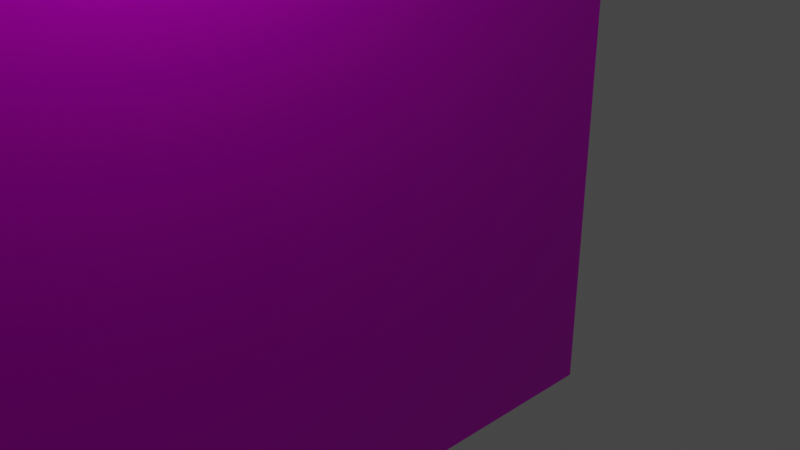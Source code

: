 # Source: szk_o_steksturowane_v2.blend  (saved by Blender 3.3.6; exported with 4.5.12 LTS)
import bpy
from mathutils import Matrix  # noqa: F401  (used for matrix-valued properties, if any)

bpy.ops.wm.read_factory_settings(use_empty=True)
scene = bpy.context.scene
scene.name = 'Scene'

# ---- collections
col_collection = bpy.data.collections.new('Collection'); scene.collection.children.link(col_collection)

# ---- images (referenced by path relative to the original .blend; pixels are not part of the script)
import os
ASSET_DIR = os.environ.get("B2B_ASSET_DIR", "")  # directory of the original .blend (textures are referenced by path, not embedded)
HERE = os.path.dirname(os.path.abspath(__file__))  # packed textures are extracted next to this script under _unpacked/

def load_image(name, relpath, width, height, colorspace="sRGB"):
    """Load a texture the original file referenced (path relative to the .blend, or extracted next to this script)."""
    p = next((c for c in (os.path.join(HERE, relpath), os.path.join(ASSET_DIR, relpath)) if relpath and os.path.exists(c)), "")
    if p:
        img = bpy.data.images.load(p, check_existing=True)
        img.name = name
    else:  # same state as the original file: an image datablock whose file is absent (Cycles renders it pink)
        img = bpy.data.images.new(name, width, height)
        img.source = "FILE"
        img.filepath = "//" + (relpath or name)
    img.colorspace_settings.name = colorspace
    return img
img_black_glass_break_v2_jpg = load_image('black glass break v2.jpg', 'black glass break v2.jpg', 1024, 1024, 'sRGB')

# ---- materials (node trees are filled in below, after node groups)
mat_material = bpy.data.materials.new('Material')
mat_material.alpha_threshold = 0.0
mat_material.use_transparent_shadow = False
mat_material.roughness = 0.5
mat_material.line_color = (0.0, 0.0, 0.0, 1.0)

# ---- material node trees
mat_material.use_nodes = True; mat_material.node_tree.nodes.clear()
_N = mat_material.node_tree.nodes; _L = mat_material.node_tree.links
n0 = _N.new('ShaderNodeOutputMaterial'); n0.name = 'Material Output'; n0.location = (300, 300)
n1 = _N.new('ShaderNodeBsdfPrincipled'); n1.name = 'Principled BSDF'; n1.location = (10, 300)
n1.distribution = 'GGX'
n1.subsurface_method = 'RANDOM_WALK_SKIN'
n1.inputs[1].default_value = 1.0
n1.inputs[3].default_value = 1.45
n1.inputs[19].default_value = 0.25
n1.inputs[27].default_value = (0.0, 0.0, 0.0, 1.0)
n1.inputs[28].default_value = 1.0
n2 = _N.new('ShaderNodeTexImage'); n2.name = 'Image Texture'; n2.location = (-280, 275)
n2.image = img_black_glass_break_v2_jpg
_L.new(n1.outputs[0], n0.inputs[0])
_L.new(n2.outputs[0], n1.inputs[0])
n0.is_active_output = True

# ---- world
world_world = bpy.data.worlds.new('World'); scene.world = world_world
world_world.use_nodes = True; world_world.node_tree.nodes.clear()
_N = world_world.node_tree.nodes; _L = world_world.node_tree.links
n0 = _N.new('ShaderNodeOutputWorld'); n0.name = 'World Output'; n0.location = (300, 300)
n1 = _N.new('ShaderNodeBackground'); n1.name = 'Background'; n1.location = (10, 300)
n1.inputs[0].default_value = (0.05088, 0.05088, 0.05088, 1.0)
_L.new(n1.outputs[0], n0.inputs[0])
n0.is_active_output = True
world_world.color = (0.05088, 0.05088, 0.05088)
world_world.use_sun_shadow = False
world_world.sun_shadow_jitter_overblur = 0.0

# ---- cameras
cam_camera = bpy.data.cameras.new('Camera')
cam_camera.clip_end = 100.0
cam_camera.ortho_scale = 7.314

# ---- lights
light_light = bpy.data.lights.new('Light', 'POINT')
light_light.transmission_factor = 0.0
light_light.energy = 1000.0
light_light.shadow_soft_size = 0.1
light_light.shadow_maximum_resolution = 0.006
light_light.use_absolute_resolution = True

# ---- meshes
me_cube = bpy.data.meshes.new('Cube')
me_cube.from_pydata([(-1.013, 4.467, 4.467), (-1.013, 4.467, -4.467), (-1.013, -4.467, 4.467), (-1.013, -4.467, -4.467), (-1.307, 4.467, 4.467), (-1.307, 4.467, -4.467), (-1.307, -4.467, 4.467), (-1.307, -4.467, -4.467)], [], [(0, 4, 6, 2), (3, 2, 6, 7), (7, 6, 4, 5), (5, 1, 3, 7), (1, 0, 2, 3), (5, 4, 0, 1)])
_uv = me_cube.uv_layers.new(name='UVMap')
_uv.uv.foreach_set('vector', [0.625, 0.5, 0.875, 0.5, 0.875, 0.75, 0.625, 0.75, 0.375, 0.75, 0.625, 0.75, 0.625, 1.0, 0.375, 1.0, 0.375, 0.0, 0.625, 0.0, 0.625, 0.25, 0.375, 0.25, 0.125, 0.5, 0.375, 0.5, 0.375, 0.75, 0.125, 0.75, 0.1568, 0.2818, 0.8432, 0.2818, 0.8432, 0.9682, 0.1568, 0.9682, 0.375, 0.25, 0.625, 0.25, 0.625, 0.5, 0.375, 0.5])
me_cube.materials.append(mat_material)
me_cube.use_mirror_vertex_groups = False
me_cube.update()

# ---- objects
ob_cube = bpy.data.objects.new('Cube', me_cube)
ob_light = bpy.data.objects.new('Light', light_light)
ob_camera = bpy.data.objects.new('Camera', cam_camera)

# ---- transforms, parenting, visibility, modifiers, constraints
ob_cube.location = (0.0, 0.0, 0.0)
ob_cube.lock_rotations_4d = False
ob_cube.empty_display_type = 'ARROWS'
ob_cube.lineart.crease_threshold = 0.0
ob_light.location = (4.076, 1.005, 5.904)
ob_light.rotation_euler = (0.6503, 0.05522, 1.866)
ob_light.lock_rotations_4d = False
ob_light.empty_display_type = 'ARROWS'
ob_light.color = (0.0, 0.0, 0.0, 0.0)
ob_light.lineart.crease_threshold = 0.0
ob_camera.location = (7.359, -6.926, 4.958)
ob_camera.rotation_euler = (1.109, 0.0, 0.8149)
ob_camera.lock_rotations_4d = False
ob_camera.empty_display_type = 'ARROWS'
ob_camera.color = (0.0, 0.0, 0.0, 0.0)
ob_camera.display_type = 'WIRE'
ob_camera.lineart.crease_threshold = 0.0

# ---- collection membership
col_collection.objects.link(ob_cube)
col_collection.objects.link(ob_light)
col_collection.objects.link(ob_camera)

# ---- scene / render settings (as saved in the file)
scene.camera = ob_camera
scene.frame_start = 1; scene.frame_end = 250; scene.frame_set(1)
scene.render.engine = 'BLENDER_EEVEE_NEXT'
scene.cycles.sampling_pattern = 'TABULATED_SOBOL'
scene.cycles.use_light_tree = False
scene.view_settings.view_transform = 'Filmic'
bpy.context.view_layer.update()
